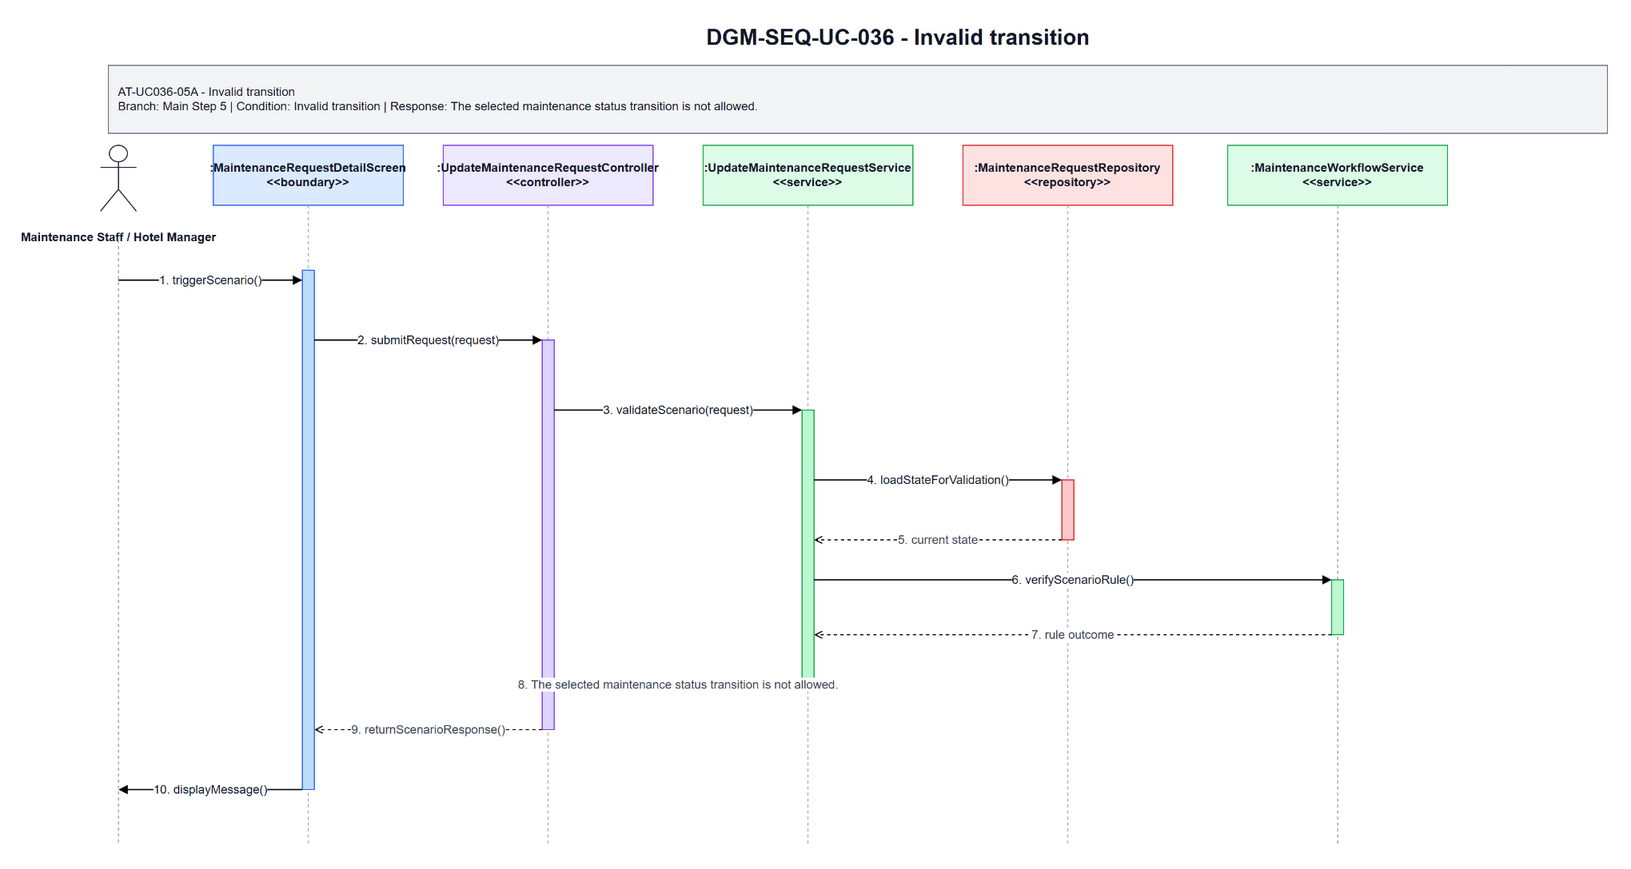

The diagram above was exported from draw.io. Its source (the exported page's mxGraphModel, read from the mxfile embedded in the PNG):
<mxGraphModel dx="1700" dy="920" grid="1" gridSize="10" guides="1" tooltips="1" connect="1" arrows="1" fold="1" page="1" pageScale="1" pageWidth="1700" pageHeight="920" math="0" shadow="0">
  <root>
    <mxCell id="0" />
    <mxCell id="1" parent="0" />
    <mxCell id="title" parent="1" value="DGM-SEQ-UC-036 - Invalid transition" style="text;html=1;strokeColor=none;fillColor=none;align=center;verticalAlign=middle;fontStyle=1;fontSize=22;fontColor=#111827" vertex="1">
      <mxGeometry x="420" y="25" width="900" height="34" as="geometry" />
    </mxCell>
    <mxCell id="scenario-band" parent="1" value="AT-UC036-05A - Invalid transition&lt;br&gt;Branch: Main Step 5 | Condition: Invalid transition | Response: The selected maintenance status transition is not allowed." style="rounded=0;whiteSpace=wrap;html=1;fillColor=#F3F4F6;strokeColor=#6B7280;fontSize=12;fontColor=#111827;align=left;spacing=10" vertex="1">
      <mxGeometry x="80" y="70" width="1500" height="68" as="geometry" />
    </mxCell>
    <mxCell id="actor-icon" parent="1" style="shape=umlActor;verticalLabelPosition=bottom;verticalAlign=top;html=1;outlineConnect=0;strokeColor=#111827" vertex="1">
      <mxGeometry x="72" y="150" width="36" height="66" as="geometry" />
    </mxCell>
    <mxCell id="actor-label" parent="1" value="Maintenance Staff / Hotel Manager" style="text;html=1;strokeColor=none;fillColor=none;align=center;verticalAlign=middle;fontStyle=1;fontSize=12;fontColor=#111827" vertex="1">
      <mxGeometry x="20" y="224" width="140" height="36" as="geometry" />
    </mxCell>
    <mxCell id="h0" parent="1" value=":MaintenanceRequestDetailScreen&lt;br&gt;&amp;lt;&amp;lt;boundary&amp;gt;&amp;gt;" style="rounded=0;whiteSpace=wrap;html=1;fillColor=#DBEAFE;strokeColor=#2563EB;fontSize=12;fontStyle=1;fontColor=#111827" vertex="1">
      <mxGeometry x="185" y="150" width="190" height="60" as="geometry" />
    </mxCell>
    <mxCell id="h1" parent="1" value=":UpdateMaintenanceRequestController&lt;br&gt;&amp;lt;&amp;lt;controller&amp;gt;&amp;gt;" style="rounded=0;whiteSpace=wrap;html=1;fillColor=#EDE9FE;strokeColor=#7C3AED;fontSize=12;fontStyle=1;fontColor=#111827" vertex="1">
      <mxGeometry x="415" y="150" width="210" height="60" as="geometry" />
    </mxCell>
    <mxCell id="h2" parent="1" value=":UpdateMaintenanceRequestService&lt;br&gt;&amp;lt;&amp;lt;service&amp;gt;&amp;gt;" style="rounded=0;whiteSpace=wrap;html=1;fillColor=#DCFCE7;strokeColor=#16A34A;fontSize=12;fontStyle=1;fontColor=#111827" vertex="1">
      <mxGeometry x="675" y="150" width="210" height="60" as="geometry" />
    </mxCell>
    <mxCell id="h3" parent="1" value=":MaintenanceRequestRepository&lt;br&gt;&amp;lt;&amp;lt;repository&amp;gt;&amp;gt;" style="rounded=0;whiteSpace=wrap;html=1;fillColor=#FEE2E2;strokeColor=#DC2626;fontSize=12;fontStyle=1;fontColor=#111827" vertex="1">
      <mxGeometry x="935" y="150" width="210" height="60" as="geometry" />
    </mxCell>
    <mxCell id="h4" parent="1" value=":MaintenanceWorkflowService&lt;br&gt;&amp;lt;&amp;lt;service&amp;gt;&amp;gt;" style="rounded=0;whiteSpace=wrap;html=1;fillColor=#DCFCE7;strokeColor=#16A34A;fontSize=12;fontStyle=1;fontColor=#111827" vertex="1">
      <mxGeometry x="1200" y="150" width="220" height="60" as="geometry" />
    </mxCell>
    <mxCell id="l-actor" parent="1" style="endArrow=none;html=1;dashed=1;strokeColor=#9CA3AF" edge="1">
      <mxGeometry relative="1" as="geometry">
        <mxPoint x="90" y="245" as="sourcePoint" />
        <mxPoint x="90" y="850" as="targetPoint" />
      </mxGeometry>
    </mxCell>
    <mxCell id="l0" parent="1" style="endArrow=none;html=1;dashed=1;strokeColor=#9CA3AF" edge="1">
      <mxGeometry relative="1" as="geometry">
        <mxPoint x="280" y="210" as="sourcePoint" />
        <mxPoint x="280" y="850" as="targetPoint" />
      </mxGeometry>
    </mxCell>
    <mxCell id="l1" parent="1" style="endArrow=none;html=1;dashed=1;strokeColor=#9CA3AF" edge="1">
      <mxGeometry relative="1" as="geometry">
        <mxPoint x="520" y="210" as="sourcePoint" />
        <mxPoint x="520" y="850" as="targetPoint" />
      </mxGeometry>
    </mxCell>
    <mxCell id="l2" parent="1" style="endArrow=none;html=1;dashed=1;strokeColor=#9CA3AF" edge="1">
      <mxGeometry relative="1" as="geometry">
        <mxPoint x="780" y="210" as="sourcePoint" />
        <mxPoint x="780" y="850" as="targetPoint" />
      </mxGeometry>
    </mxCell>
    <mxCell id="l3" parent="1" style="endArrow=none;html=1;dashed=1;strokeColor=#9CA3AF" edge="1">
      <mxGeometry relative="1" as="geometry">
        <mxPoint x="1040" y="210" as="sourcePoint" />
        <mxPoint x="1040" y="850" as="targetPoint" />
      </mxGeometry>
    </mxCell>
    <mxCell id="l4" parent="1" style="endArrow=none;html=1;dashed=1;strokeColor=#9CA3AF" edge="1">
      <mxGeometry relative="1" as="geometry">
        <mxPoint x="1310" y="210" as="sourcePoint" />
        <mxPoint x="1310" y="850" as="targetPoint" />
      </mxGeometry>
    </mxCell>
    <mxCell id="a-boundary" parent="1" style="rounded=0;whiteSpace=wrap;html=1;fillColor=#BFDBFE;strokeColor=#2563EB" vertex="1">
      <mxGeometry x="274" y="275" width="12" height="520" as="geometry" />
    </mxCell>
    <mxCell id="a-controller" parent="1" style="rounded=0;whiteSpace=wrap;html=1;fillColor=#DDD6FE;strokeColor=#7C3AED" vertex="1">
      <mxGeometry x="514" y="345" width="12" height="390" as="geometry" />
    </mxCell>
    <mxCell id="a-service" parent="1" style="rounded=0;whiteSpace=wrap;html=1;fillColor=#BBF7D0;strokeColor=#16A34A" vertex="1">
      <mxGeometry x="774" y="415" width="12" height="275" as="geometry" />
    </mxCell>
    <mxCell id="a-repo" parent="1" style="rounded=0;whiteSpace=wrap;html=1;fillColor=#FECACA;strokeColor=#DC2626" vertex="1">
      <mxGeometry x="1034" y="485" width="12" height="60" as="geometry" />
    </mxCell>
    <mxCell id="a-support" parent="1" style="rounded=0;whiteSpace=wrap;html=1;fillColor=#BBF7D0;strokeColor=#16A34A" vertex="1">
      <mxGeometry x="1304" y="585" width="12" height="55" as="geometry" />
    </mxCell>
    <mxCell id="m1" parent="1" value="1. triggerScenario()" style="endArrow=block;html=1;rounded=0;strokeWidth=1.3;fontSize=12;fontColor=#111827;labelBackgroundColor=#FFFFFF" edge="1">
      <mxGeometry relative="1" as="geometry">
        <mxPoint x="90" y="285" as="sourcePoint" />
        <mxPoint x="274" y="285" as="targetPoint" />
      </mxGeometry>
    </mxCell>
    <mxCell id="m2" parent="1" value="2. submitRequest(request)" style="endArrow=block;html=1;rounded=0;strokeWidth=1.3;fontSize=12;fontColor=#111827;labelBackgroundColor=#FFFFFF" edge="1">
      <mxGeometry relative="1" as="geometry">
        <mxPoint x="286" y="345" as="sourcePoint" />
        <mxPoint x="514" y="345" as="targetPoint" />
      </mxGeometry>
    </mxCell>
    <mxCell id="m3" parent="1" value="3. validateScenario(request)" style="endArrow=block;html=1;rounded=0;strokeWidth=1.3;fontSize=12;fontColor=#111827;labelBackgroundColor=#FFFFFF" edge="1">
      <mxGeometry relative="1" as="geometry">
        <mxPoint x="526" y="415" as="sourcePoint" />
        <mxPoint x="774" y="415" as="targetPoint" />
      </mxGeometry>
    </mxCell>
    <mxCell id="m4" parent="1" value="4. loadStateForValidation()" style="endArrow=block;html=1;rounded=0;strokeWidth=1.3;fontSize=12;fontColor=#111827;labelBackgroundColor=#FFFFFF" edge="1">
      <mxGeometry relative="1" as="geometry">
        <mxPoint x="786" y="485" as="sourcePoint" />
        <mxPoint x="1034" y="485" as="targetPoint" />
      </mxGeometry>
    </mxCell>
    <mxCell id="m5" parent="1" value="5. current state" style="endArrow=open;endFill=0;dashed=1;html=1;rounded=0;strokeWidth=1.1;fontSize=12;fontColor=#374151;labelBackgroundColor=#FFFFFF" edge="1">
      <mxGeometry relative="1" as="geometry">
        <mxPoint x="1034" y="545" as="sourcePoint" />
        <mxPoint x="786" y="545" as="targetPoint" />
      </mxGeometry>
    </mxCell>
    <mxCell id="m6" parent="1" value="6. verifyScenarioRule()" style="endArrow=block;html=1;rounded=0;strokeWidth=1.3;fontSize=12;fontColor=#111827;labelBackgroundColor=#FFFFFF" edge="1">
      <mxGeometry relative="1" as="geometry">
        <mxPoint x="786" y="585" as="sourcePoint" />
        <mxPoint x="1304" y="585" as="targetPoint" />
      </mxGeometry>
    </mxCell>
    <mxCell id="m7" parent="1" value="7. rule outcome" style="endArrow=open;endFill=0;dashed=1;html=1;rounded=0;strokeWidth=1.1;fontSize=12;fontColor=#374151;labelBackgroundColor=#FFFFFF" edge="1">
      <mxGeometry relative="1" as="geometry">
        <mxPoint x="1304" y="640" as="sourcePoint" />
        <mxPoint x="786" y="640" as="targetPoint" />
      </mxGeometry>
    </mxCell>
    <mxCell id="m8" parent="1" value="8. The selected maintenance status transition is not allowed." style="endArrow=open;endFill=0;dashed=1;html=1;rounded=0;strokeWidth=1.1;fontSize=12;fontColor=#374151;labelBackgroundColor=#FFFFFF" edge="1">
      <mxGeometry relative="1" as="geometry">
        <mxPoint x="774" y="690" as="sourcePoint" />
        <mxPoint x="526" y="690" as="targetPoint" />
      </mxGeometry>
    </mxCell>
    <mxCell id="m9" parent="1" value="9. returnScenarioResponse()" style="endArrow=open;endFill=0;dashed=1;html=1;rounded=0;strokeWidth=1.1;fontSize=12;fontColor=#374151;labelBackgroundColor=#FFFFFF" edge="1">
      <mxGeometry relative="1" as="geometry">
        <mxPoint x="514" y="735" as="sourcePoint" />
        <mxPoint x="286" y="735" as="targetPoint" />
      </mxGeometry>
    </mxCell>
    <mxCell id="m10" parent="1" value="10. displayMessage()" style="endArrow=block;html=1;rounded=0;strokeWidth=1.3;fontSize=12;fontColor=#111827;labelBackgroundColor=#FFFFFF" edge="1">
      <mxGeometry relative="1" as="geometry">
        <mxPoint x="274" y="795" as="sourcePoint" />
        <mxPoint x="90" y="795" as="targetPoint" />
      </mxGeometry>
    </mxCell>
  </root>
</mxGraphModel>